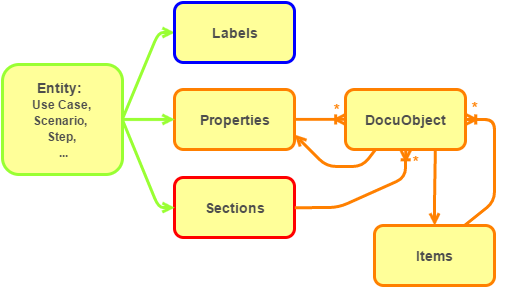

The diagram above was exported from draw.io. Its source (the exported page's mxGraphModel, read from the mxfile embedded in the PNG):
<mxGraphModel dx="1815" dy="508" grid="1" gridSize="12" guides="1" tooltips="1" connect="1" arrows="1" fold="1" page="1" pageScale="1" pageWidth="826" pageHeight="1169" background="#ffffff" math="0" shadow="0">
  <root>
    <mxCell id="0" />
    <mxCell id="1" parent="0" />
    <mxCell id="35" value="" style="edgeStyle=none;html=1;endArrow=open;fontSize=14;fontColor=#4D4D4D;strokeColor=#99FF33;strokeWidth=3;exitX=1;exitY=0.5;entryX=0;entryY=0.5;endFill=0;" parent="1" source="7" target="56" edge="1">
      <mxGeometry width="100" height="100" relative="1" as="geometry">
        <mxPoint x="-495" y="230" as="sourcePoint" />
        <mxPoint x="-495" y="230" as="targetPoint" />
        <Array as="points">
          <mxPoint x="-576" y="203" />
        </Array>
      </mxGeometry>
    </mxCell>
    <mxCell id="7" value="&lt;div&gt;Entity:&amp;nbsp;&lt;br&gt;&lt;font style=&quot;font-size: 12px&quot;&gt;Use Case, Scenario, &lt;br&gt;Step,&lt;br&gt;&amp;nbsp;...&lt;/font&gt;&lt;/div&gt;" style="rounded=1;whiteSpace=wrap;html=1;strokeWidth=3;fillColor=#FFFF99;strokeColor=#99FF33;fontStyle=1;fontColor=#4D4D4D;fontSize=14" parent="1" vertex="1">
      <mxGeometry x="-732" y="235" width="120" height="110" as="geometry" />
    </mxCell>
    <mxCell id="56" value="Labels" style="rounded=1;whiteSpace=wrap;html=1;strokeWidth=3;fillColor=#FFFF99;strokeColor=#0000FF;fontStyle=1;fontColor=#4D4D4D;fontSize=14" vertex="1" parent="1">
      <mxGeometry x="-560" y="173" width="120" height="60" as="geometry" />
    </mxCell>
    <mxCell id="57" value="Properties" style="rounded=1;whiteSpace=wrap;html=1;strokeWidth=3;fillColor=#FFFF99;strokeColor=#FF8000;fontStyle=1;fontColor=#4D4D4D;fontSize=14" vertex="1" parent="1">
      <mxGeometry x="-560" y="260" width="120" height="60" as="geometry" />
    </mxCell>
    <mxCell id="58" value="Sections" style="rounded=1;whiteSpace=wrap;html=1;strokeWidth=3;fillColor=#FFFF99;strokeColor=#FF0000;fontStyle=1;fontColor=#4D4D4D;fontSize=14" vertex="1" parent="1">
      <mxGeometry x="-560" y="348" width="120" height="60" as="geometry" />
    </mxCell>
    <mxCell id="59" value="Items" style="rounded=1;whiteSpace=wrap;html=1;strokeWidth=3;fillColor=#FFFF99;strokeColor=#FF8000;fontStyle=1;fontColor=#4D4D4D;fontSize=14" vertex="1" parent="1">
      <mxGeometry x="-360" y="396" width="120" height="60" as="geometry" />
    </mxCell>
    <mxCell id="60" value="DocuObject" style="rounded=1;whiteSpace=wrap;html=1;strokeWidth=3;fillColor=#FFFF99;strokeColor=#FF8000;fontStyle=1;fontColor=#4D4D4D;fontSize=14" vertex="1" parent="1">
      <mxGeometry x="-389" y="260" width="120" height="60" as="geometry" />
    </mxCell>
    <mxCell id="61" value="" style="edgeStyle=none;html=1;endArrow=open;fontSize=14;fontColor=#4D4D4D;strokeColor=#99FF33;strokeWidth=3;exitX=1;exitY=0.5;entryX=0;entryY=0.5;endFill=0;" edge="1" parent="1" source="7" target="57">
      <mxGeometry width="100" height="100" relative="1" as="geometry">
        <mxPoint x="-550" y="240" as="sourcePoint" />
        <mxPoint x="-550" y="140" as="targetPoint" />
      </mxGeometry>
    </mxCell>
    <mxCell id="62" value="" style="edgeStyle=none;html=1;endArrow=open;fontSize=14;fontColor=#4D4D4D;strokeColor=#99FF33;strokeWidth=3;exitX=1;exitY=0.5;entryX=0;entryY=0.5;endFill=0;" edge="1" parent="1" source="7" target="58">
      <mxGeometry width="100" height="100" relative="1" as="geometry">
        <mxPoint x="-490" y="270" as="sourcePoint" />
        <mxPoint x="-403" y="260" as="targetPoint" />
        <Array as="points">
          <mxPoint x="-576" y="378" />
        </Array>
      </mxGeometry>
    </mxCell>
    <mxCell id="63" value="" style="edgeStyle=none;html=1;endArrow=ERoneToMany;fontSize=14;fontColor=#4D4D4D;strokeColor=#FF8000;strokeWidth=3;exitX=1;exitY=0.5;entryX=0;entryY=0.5;endFill=0;" edge="1" parent="1" source="57" target="60">
      <mxGeometry width="100" height="100" relative="1" as="geometry">
        <mxPoint x="-490" y="270" as="sourcePoint" />
        <mxPoint x="-403" y="250" as="targetPoint" />
      </mxGeometry>
    </mxCell>
    <mxCell id="64" value="" style="edgeStyle=none;html=1;endArrow=open;fontSize=14;fontColor=#4D4D4D;strokeColor=#FF8000;strokeWidth=3;entryX=1;entryY=0.75;endFill=0;exitX=0.25;exitY=1;" edge="1" parent="1" source="60" target="57">
      <mxGeometry width="100" height="100" relative="1" as="geometry">
        <mxPoint x="-340" y="324" as="sourcePoint" />
        <mxPoint x="-439.1379310344828" y="297.3103448275863" as="targetPoint" />
        <Array as="points">
          <mxPoint x="-372" y="337" />
          <mxPoint x="-408" y="337" />
        </Array>
      </mxGeometry>
    </mxCell>
    <mxCell id="65" value="" style="edgeStyle=none;html=1;endArrow=open;fontSize=14;fontColor=#4D4D4D;strokeColor=#FF8000;strokeWidth=3;exitX=0.75;exitY=1;entryX=0.5;entryY=0;endFill=0;" edge="1" parent="1" source="60" target="59">
      <mxGeometry width="100" height="100" relative="1" as="geometry">
        <mxPoint x="-149" y="280" as="sourcePoint" />
        <mxPoint x="-362" y="280" as="targetPoint" />
        <Array as="points">
          <mxPoint x="-300" y="372" />
        </Array>
      </mxGeometry>
    </mxCell>
    <mxCell id="66" value="" style="edgeStyle=none;html=1;endArrow=ERoneToMany;fontSize=14;fontColor=#4D4D4D;strokeColor=#FF8000;strokeWidth=3;exitX=0.75;exitY=0;entryX=1;entryY=0.5;endFill=0;" edge="1" parent="1" source="59" target="60">
      <mxGeometry width="100" height="100" relative="1" as="geometry">
        <mxPoint x="-319" y="330" as="sourcePoint" />
        <mxPoint x="-269" y="380" as="targetPoint" />
        <Array as="points">
          <mxPoint x="-240" y="372" />
          <mxPoint x="-240" y="336" />
          <mxPoint x="-240" y="290" />
        </Array>
      </mxGeometry>
    </mxCell>
    <mxCell id="67" value="" style="edgeStyle=none;html=1;endArrow=ERoneToMany;fontSize=14;fontColor=#4D4D4D;strokeColor=#FF8000;strokeWidth=3;exitX=1;exitY=0.5;entryX=0.5;entryY=1;endFill=0;" edge="1" parent="1" source="58" target="60">
      <mxGeometry width="100" height="100" relative="1" as="geometry">
        <mxPoint x="-431.8275862068965" y="399.9310344827586" as="sourcePoint" />
        <mxPoint x="-362.1724137931035" y="399.9310344827586" as="targetPoint" />
        <Array as="points">
          <mxPoint x="-396" y="378" />
          <mxPoint x="-329" y="348" />
        </Array>
      </mxGeometry>
    </mxCell>
    <mxCell id="68" value="&lt;span style=&quot;font-weight: normal&quot;&gt;&lt;font style=&quot;font-size: 16px&quot; color=&quot;#ff8000&quot;&gt;*&lt;/font&gt;&lt;/span&gt;" style="text;html=1;strokeColor=none;fillColor=none;align=center;verticalAlign=middle;whiteSpace=wrap;overflow=hidden;rounded=1;fontStyle=1" vertex="1" parent="1">
      <mxGeometry x="-268" y="266" width="16" height="24" as="geometry" />
    </mxCell>
    <mxCell id="69" value="&lt;span style=&quot;font-weight: normal&quot;&gt;&lt;font style=&quot;font-size: 16px&quot; color=&quot;#ff8000&quot;&gt;*&lt;/font&gt;&lt;/span&gt;" style="text;html=1;strokeColor=none;fillColor=none;align=center;verticalAlign=middle;whiteSpace=wrap;overflow=hidden;rounded=1;fontStyle=1" vertex="1" parent="1">
      <mxGeometry x="-326" y="320" width="16" height="24" as="geometry" />
    </mxCell>
    <mxCell id="70" value="&lt;span style=&quot;font-weight: normal&quot;&gt;&lt;font style=&quot;font-size: 16px&quot; color=&quot;#ff8000&quot;&gt;*&lt;/font&gt;&lt;/span&gt;" style="text;html=1;strokeColor=none;fillColor=none;align=center;verticalAlign=middle;whiteSpace=wrap;overflow=hidden;rounded=1;fontStyle=1" vertex="1" parent="1">
      <mxGeometry x="-406" y="268" width="16" height="24" as="geometry" />
    </mxCell>
  </root>
</mxGraphModel>